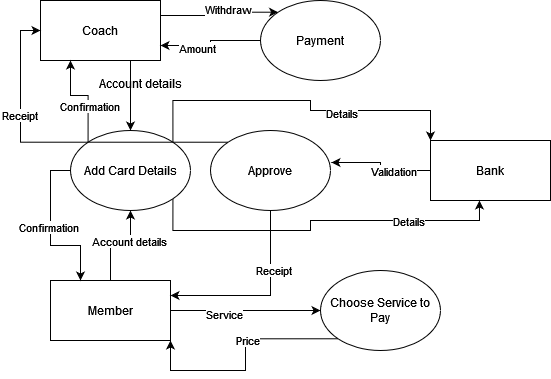

The diagram above was exported from draw.io. Its source (the exported page's mxGraphModel, read from the mxfile embedded in the PNG):
<mxGraphModel dx="1050" dy="558" grid="1" gridSize="10" guides="1" tooltips="1" connect="1" arrows="1" fold="1" page="1" pageScale="1" pageWidth="850" pageHeight="1100" math="0" shadow="0">
  <root>
    <mxCell id="0" />
    <mxCell id="1" parent="0" />
    <mxCell id="JJ8GVTPE3atYQLDNJ_Bd-12" style="edgeStyle=orthogonalEdgeStyle;rounded=0;orthogonalLoop=1;jettySize=auto;html=1;exitX=1;exitY=0.25;exitDx=0;exitDy=0;entryX=0;entryY=0;entryDx=0;entryDy=0;" edge="1" parent="1" source="JJ8GVTPE3atYQLDNJ_Bd-1" target="JJ8GVTPE3atYQLDNJ_Bd-5">
      <mxGeometry relative="1" as="geometry" />
    </mxCell>
    <mxCell id="JJ8GVTPE3atYQLDNJ_Bd-13" value="Withdraw" style="edgeLabel;html=1;align=center;verticalAlign=middle;resizable=0;points=[];" vertex="1" connectable="0" parent="JJ8GVTPE3atYQLDNJ_Bd-12">
      <mxGeometry x="0.1797" y="3" relative="1" as="geometry">
        <mxPoint as="offset" />
      </mxGeometry>
    </mxCell>
    <mxCell id="JJ8GVTPE3atYQLDNJ_Bd-16" style="edgeStyle=orthogonalEdgeStyle;rounded=0;orthogonalLoop=1;jettySize=auto;html=1;exitX=0.75;exitY=1;exitDx=0;exitDy=0;entryX=0.5;entryY=0;entryDx=0;entryDy=0;" edge="1" parent="1" source="JJ8GVTPE3atYQLDNJ_Bd-1" target="JJ8GVTPE3atYQLDNJ_Bd-11">
      <mxGeometry relative="1" as="geometry" />
    </mxCell>
    <mxCell id="JJ8GVTPE3atYQLDNJ_Bd-1" value="Coach" style="rounded=0;whiteSpace=wrap;html=1;" vertex="1" parent="1">
      <mxGeometry x="100" y="90" width="120" height="60" as="geometry" />
    </mxCell>
    <mxCell id="JJ8GVTPE3atYQLDNJ_Bd-6" style="edgeStyle=orthogonalEdgeStyle;rounded=0;orthogonalLoop=1;jettySize=auto;html=1;exitX=1;exitY=0.5;exitDx=0;exitDy=0;" edge="1" parent="1" source="JJ8GVTPE3atYQLDNJ_Bd-2" target="JJ8GVTPE3atYQLDNJ_Bd-4">
      <mxGeometry relative="1" as="geometry" />
    </mxCell>
    <mxCell id="JJ8GVTPE3atYQLDNJ_Bd-8" value="Service" style="edgeLabel;html=1;align=center;verticalAlign=middle;resizable=0;points=[];" vertex="1" connectable="0" parent="JJ8GVTPE3atYQLDNJ_Bd-6">
      <mxGeometry x="-0.2933" y="-3" relative="1" as="geometry">
        <mxPoint as="offset" />
      </mxGeometry>
    </mxCell>
    <mxCell id="JJ8GVTPE3atYQLDNJ_Bd-17" style="edgeStyle=orthogonalEdgeStyle;rounded=0;orthogonalLoop=1;jettySize=auto;html=1;exitX=0.5;exitY=0;exitDx=0;exitDy=0;" edge="1" parent="1" source="JJ8GVTPE3atYQLDNJ_Bd-2" target="JJ8GVTPE3atYQLDNJ_Bd-11">
      <mxGeometry relative="1" as="geometry" />
    </mxCell>
    <mxCell id="JJ8GVTPE3atYQLDNJ_Bd-18" value="Account details" style="edgeLabel;html=1;align=center;verticalAlign=middle;resizable=0;points=[];" vertex="1" connectable="0" parent="JJ8GVTPE3atYQLDNJ_Bd-17">
      <mxGeometry x="0.3368" y="2" relative="1" as="geometry">
        <mxPoint as="offset" />
      </mxGeometry>
    </mxCell>
    <mxCell id="JJ8GVTPE3atYQLDNJ_Bd-2" value="Member" style="rounded=0;whiteSpace=wrap;html=1;" vertex="1" parent="1">
      <mxGeometry x="110" y="370" width="120" height="60" as="geometry" />
    </mxCell>
    <mxCell id="JJ8GVTPE3atYQLDNJ_Bd-25" style="edgeStyle=orthogonalEdgeStyle;rounded=0;orthogonalLoop=1;jettySize=auto;html=1;exitX=0;exitY=0.5;exitDx=0;exitDy=0;entryX=1.008;entryY=0.4;entryDx=0;entryDy=0;entryPerimeter=0;" edge="1" parent="1" source="JJ8GVTPE3atYQLDNJ_Bd-3" target="JJ8GVTPE3atYQLDNJ_Bd-24">
      <mxGeometry relative="1" as="geometry" />
    </mxCell>
    <mxCell id="JJ8GVTPE3atYQLDNJ_Bd-26" value="Validation" style="edgeLabel;html=1;align=center;verticalAlign=middle;resizable=0;points=[];" vertex="1" connectable="0" parent="JJ8GVTPE3atYQLDNJ_Bd-25">
      <mxGeometry x="-0.29" relative="1" as="geometry">
        <mxPoint as="offset" />
      </mxGeometry>
    </mxCell>
    <mxCell id="JJ8GVTPE3atYQLDNJ_Bd-3" value="Bank" style="rounded=0;whiteSpace=wrap;html=1;" vertex="1" parent="1">
      <mxGeometry x="490" y="230" width="120" height="60" as="geometry" />
    </mxCell>
    <mxCell id="JJ8GVTPE3atYQLDNJ_Bd-9" style="edgeStyle=orthogonalEdgeStyle;rounded=0;orthogonalLoop=1;jettySize=auto;html=1;exitX=0;exitY=1;exitDx=0;exitDy=0;entryX=1;entryY=1;entryDx=0;entryDy=0;" edge="1" parent="1" source="JJ8GVTPE3atYQLDNJ_Bd-4" target="JJ8GVTPE3atYQLDNJ_Bd-2">
      <mxGeometry relative="1" as="geometry" />
    </mxCell>
    <mxCell id="JJ8GVTPE3atYQLDNJ_Bd-10" value="Price" style="edgeLabel;html=1;align=center;verticalAlign=middle;resizable=0;points=[];" vertex="1" connectable="0" parent="JJ8GVTPE3atYQLDNJ_Bd-9">
      <mxGeometry x="-0.1776" y="1" relative="1" as="geometry">
        <mxPoint as="offset" />
      </mxGeometry>
    </mxCell>
    <mxCell id="JJ8GVTPE3atYQLDNJ_Bd-4" value="Choose Service to Pay" style="ellipse;whiteSpace=wrap;html=1;" vertex="1" parent="1">
      <mxGeometry x="380" y="360" width="120" height="80" as="geometry" />
    </mxCell>
    <mxCell id="JJ8GVTPE3atYQLDNJ_Bd-14" style="edgeStyle=orthogonalEdgeStyle;rounded=0;orthogonalLoop=1;jettySize=auto;html=1;exitX=0;exitY=0.5;exitDx=0;exitDy=0;entryX=1;entryY=0.75;entryDx=0;entryDy=0;" edge="1" parent="1" source="JJ8GVTPE3atYQLDNJ_Bd-5" target="JJ8GVTPE3atYQLDNJ_Bd-1">
      <mxGeometry relative="1" as="geometry" />
    </mxCell>
    <mxCell id="JJ8GVTPE3atYQLDNJ_Bd-15" value="Amount" style="edgeLabel;html=1;align=center;verticalAlign=middle;resizable=0;points=[];" vertex="1" connectable="0" parent="JJ8GVTPE3atYQLDNJ_Bd-14">
      <mxGeometry x="0.3143" y="2" relative="1" as="geometry">
        <mxPoint as="offset" />
      </mxGeometry>
    </mxCell>
    <mxCell id="JJ8GVTPE3atYQLDNJ_Bd-5" value="Payment" style="ellipse;whiteSpace=wrap;html=1;" vertex="1" parent="1">
      <mxGeometry x="320" y="90" width="120" height="80" as="geometry" />
    </mxCell>
    <mxCell id="JJ8GVTPE3atYQLDNJ_Bd-19" style="edgeStyle=orthogonalEdgeStyle;rounded=0;orthogonalLoop=1;jettySize=auto;html=1;exitX=0;exitY=0.5;exitDx=0;exitDy=0;entryX=0.25;entryY=0;entryDx=0;entryDy=0;" edge="1" parent="1" source="JJ8GVTPE3atYQLDNJ_Bd-11" target="JJ8GVTPE3atYQLDNJ_Bd-2">
      <mxGeometry relative="1" as="geometry" />
    </mxCell>
    <mxCell id="JJ8GVTPE3atYQLDNJ_Bd-20" value="Confirmation" style="edgeLabel;html=1;align=center;verticalAlign=middle;resizable=0;points=[];" vertex="1" connectable="0" parent="JJ8GVTPE3atYQLDNJ_Bd-19">
      <mxGeometry x="-0.05" y="-3" relative="1" as="geometry">
        <mxPoint as="offset" />
      </mxGeometry>
    </mxCell>
    <mxCell id="JJ8GVTPE3atYQLDNJ_Bd-22" style="edgeStyle=orthogonalEdgeStyle;rounded=0;orthogonalLoop=1;jettySize=auto;html=1;exitX=0;exitY=0;exitDx=0;exitDy=0;entryX=0.25;entryY=1;entryDx=0;entryDy=0;" edge="1" parent="1" source="JJ8GVTPE3atYQLDNJ_Bd-11" target="JJ8GVTPE3atYQLDNJ_Bd-1">
      <mxGeometry relative="1" as="geometry" />
    </mxCell>
    <mxCell id="JJ8GVTPE3atYQLDNJ_Bd-23" value="Confirmation" style="edgeLabel;html=1;align=center;verticalAlign=middle;resizable=0;points=[];" vertex="1" connectable="0" parent="JJ8GVTPE3atYQLDNJ_Bd-22">
      <mxGeometry x="-0.2807" y="-1" relative="1" as="geometry">
        <mxPoint as="offset" />
      </mxGeometry>
    </mxCell>
    <mxCell id="JJ8GVTPE3atYQLDNJ_Bd-32" style="edgeStyle=orthogonalEdgeStyle;rounded=0;orthogonalLoop=1;jettySize=auto;html=1;exitX=1;exitY=0;exitDx=0;exitDy=0;entryX=0;entryY=0;entryDx=0;entryDy=0;" edge="1" parent="1" source="JJ8GVTPE3atYQLDNJ_Bd-11" target="JJ8GVTPE3atYQLDNJ_Bd-3">
      <mxGeometry relative="1" as="geometry">
        <Array as="points">
          <mxPoint x="232" y="190" />
          <mxPoint x="370" y="190" />
          <mxPoint x="370" y="200" />
          <mxPoint x="490" y="200" />
        </Array>
      </mxGeometry>
    </mxCell>
    <mxCell id="JJ8GVTPE3atYQLDNJ_Bd-33" value="Details" style="edgeLabel;html=1;align=center;verticalAlign=middle;resizable=0;points=[];" vertex="1" connectable="0" parent="JJ8GVTPE3atYQLDNJ_Bd-32">
      <mxGeometry x="0.2984" y="-2" relative="1" as="geometry">
        <mxPoint as="offset" />
      </mxGeometry>
    </mxCell>
    <mxCell id="JJ8GVTPE3atYQLDNJ_Bd-34" style="edgeStyle=orthogonalEdgeStyle;rounded=0;orthogonalLoop=1;jettySize=auto;html=1;exitX=1;exitY=1;exitDx=0;exitDy=0;entryX=0.408;entryY=1;entryDx=0;entryDy=0;entryPerimeter=0;" edge="1" parent="1" source="JJ8GVTPE3atYQLDNJ_Bd-11" target="JJ8GVTPE3atYQLDNJ_Bd-3">
      <mxGeometry relative="1" as="geometry">
        <Array as="points">
          <mxPoint x="232" y="320" />
          <mxPoint x="370" y="320" />
          <mxPoint x="370" y="310" />
          <mxPoint x="539" y="310" />
        </Array>
      </mxGeometry>
    </mxCell>
    <mxCell id="JJ8GVTPE3atYQLDNJ_Bd-35" value="Details" style="edgeLabel;html=1;align=center;verticalAlign=middle;resizable=0;points=[];" vertex="1" connectable="0" parent="JJ8GVTPE3atYQLDNJ_Bd-34">
      <mxGeometry x="0.5061" relative="1" as="geometry">
        <mxPoint as="offset" />
      </mxGeometry>
    </mxCell>
    <mxCell id="JJ8GVTPE3atYQLDNJ_Bd-11" value="Add Card Details" style="ellipse;whiteSpace=wrap;html=1;" vertex="1" parent="1">
      <mxGeometry x="130" y="220" width="120" height="80" as="geometry" />
    </mxCell>
    <mxCell id="JJ8GVTPE3atYQLDNJ_Bd-21" value="Account details" style="text;html=1;align=center;verticalAlign=middle;resizable=0;points=[];autosize=1;strokeColor=none;fillColor=none;" vertex="1" parent="1">
      <mxGeometry x="150" y="158" width="100" height="30" as="geometry" />
    </mxCell>
    <mxCell id="JJ8GVTPE3atYQLDNJ_Bd-27" style="edgeStyle=orthogonalEdgeStyle;rounded=0;orthogonalLoop=1;jettySize=auto;html=1;exitX=0;exitY=0;exitDx=0;exitDy=0;entryX=0;entryY=0.5;entryDx=0;entryDy=0;" edge="1" parent="1" source="JJ8GVTPE3atYQLDNJ_Bd-24" target="JJ8GVTPE3atYQLDNJ_Bd-1">
      <mxGeometry relative="1" as="geometry" />
    </mxCell>
    <mxCell id="JJ8GVTPE3atYQLDNJ_Bd-28" value="Receipt" style="edgeLabel;html=1;align=center;verticalAlign=middle;resizable=0;points=[];" vertex="1" connectable="0" parent="JJ8GVTPE3atYQLDNJ_Bd-27">
      <mxGeometry x="0.3869" y="2" relative="1" as="geometry">
        <mxPoint as="offset" />
      </mxGeometry>
    </mxCell>
    <mxCell id="JJ8GVTPE3atYQLDNJ_Bd-29" style="edgeStyle=orthogonalEdgeStyle;rounded=0;orthogonalLoop=1;jettySize=auto;html=1;exitX=0.5;exitY=1;exitDx=0;exitDy=0;entryX=1;entryY=0.25;entryDx=0;entryDy=0;" edge="1" parent="1" source="JJ8GVTPE3atYQLDNJ_Bd-24" target="JJ8GVTPE3atYQLDNJ_Bd-2">
      <mxGeometry relative="1" as="geometry" />
    </mxCell>
    <mxCell id="JJ8GVTPE3atYQLDNJ_Bd-30" value="Receipt" style="edgeLabel;html=1;align=center;verticalAlign=middle;resizable=0;points=[];" vertex="1" connectable="0" parent="JJ8GVTPE3atYQLDNJ_Bd-29">
      <mxGeometry x="-0.3622" y="2" relative="1" as="geometry">
        <mxPoint as="offset" />
      </mxGeometry>
    </mxCell>
    <mxCell id="JJ8GVTPE3atYQLDNJ_Bd-24" value="Approve" style="ellipse;whiteSpace=wrap;html=1;" vertex="1" parent="1">
      <mxGeometry x="270" y="220" width="120" height="80" as="geometry" />
    </mxCell>
  </root>
</mxGraphModel>